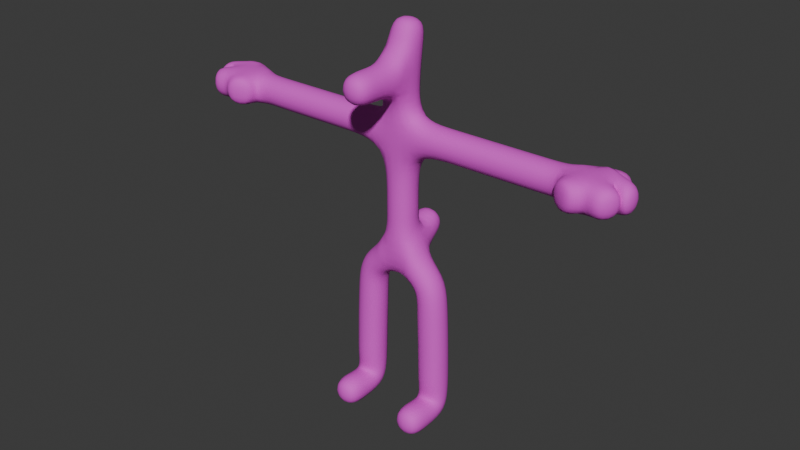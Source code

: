 # Source: player.blend  (saved by Blender 5.1.30; exported with 4.5.12 LTS)
import bpy
from mathutils import Matrix  # noqa: F401  (used for matrix-valued properties, if any)

bpy.ops.wm.read_factory_settings(use_empty=True)
scene = bpy.context.scene
scene.name = 'Scene'

# ---- collections
col_collection = bpy.data.collections.new('Collection'); scene.collection.children.link(col_collection)

# ---- materials (node trees are filled in below, after node groups)
mat_m_body = bpy.data.materials.new('M_body')

# ---- material node trees
mat_m_body.use_nodes = True; mat_m_body.node_tree.nodes.clear()
_N = mat_m_body.node_tree.nodes; _L = mat_m_body.node_tree.links
n0 = _N.new('ShaderNodeBsdfPrincipled'); n0.name = 'Principled BSDF'; n0.location = (-200, 100)
n0.inputs[0].default_value = (0.8, 0.05681, 0.7111, 1.0)
n0.inputs[2].default_value = 0.8
n0.inputs[13].default_value = 0.8
n1 = _N.new('ShaderNodeOutputMaterial'); n1.name = 'Material Output'; n1.location = (200, 100)
_L.new(n0.outputs[0], n1.inputs[0])
n1.is_active_output = True

# ---- world
world_world = bpy.data.worlds.new('World'); scene.world = world_world
world_world.use_nodes = True; world_world.node_tree.nodes.clear()
_N = world_world.node_tree.nodes; _L = world_world.node_tree.links
n0 = _N.new('ShaderNodeOutputWorld'); n0.name = 'World Output'; n0.location = (200, 100)
n1 = _N.new('ShaderNodeBackground'); n1.name = 'Background'; n1.location = (-200, 100)
n1.inputs[0].default_value = (0.05088, 0.05088, 0.05088, 1.0)
_L.new(n1.outputs[0], n0.inputs[0])
n0.is_active_output = True
world_world.color = (0.05088, 0.05088, 0.05088)
world_world.sun_shadow_jitter_overblur = 0.0

# ---- meshes
me_cube_002 = bpy.data.meshes.new('Cube.002')
me_cube_002.from_pydata([(0.0, 0.0, 1.189), (0.0, 0.0, -0.7412), (-0.5706, 0.0, -1.16), (-0.6114, 0.0, -2.126), (-0.6293, 0.0, -2.916), (-0.6293, -0.00694, -3.299), (-1.085, 0.0, 1.189), (-2.456, 0.0, 1.189), (-3.108, 0.0, 1.189), (0.0, 0.0, 2.083), (-0.6293, -0.7906, -3.299), (-3.229, 0.1664, 1.224), (-3.02, -0.3108, 1.208), (-3.57, 0.3109, 1.218), (0.0, 0.1351, 2.886), (-3.473, 0.002838, 1.213), (-3.77, -0.02916, 1.212), (-3.348, -0.1783, 1.226), (-3.633, -0.3249, 1.212), (-2.926, -0.494, 1.208), (0.0, -1.158, 2.083), (0.0, 0.0, 0.3765), (0.0, 0.0, -0.1253), (0.0, 0.7765, -0.3799)], [(22, 1), (1, 2), (2, 3), (3, 4), (4, 5), (6, 0), (7, 6), (8, 7), (0, 9), (5, 10), (11, 8), (8, 12), (13, 11), (9, 14), (8, 15), (15, 16), (8, 17), (17, 18), (12, 19), (9, 20), (0, 21), (21, 22), (1, 23)], [])
_uv = me_cube_002.uv_layers.new(name='UVMap')
_uv.uv.foreach_set('vector', [])
me_cube_002.materials.append(mat_m_body)
me_cube_002.update()

# ---- objects
ob_cube = bpy.data.objects.new('Cube', me_cube_002)

# ---- transforms, parenting, visibility, modifiers, constraints
ob_cube.location = (0.0, 0.0, 0.8837)
ob_cube.scale = (0.2511, 0.2511, 0.2511)
_m = ob_cube.modifiers.new('Mirror', 'MIRROR')
_m.merge_threshold = 0.1
_m = ob_cube.modifiers.new('Skin', 'SKIN')
_m.use_smooth_shade = True
_m = ob_cube.modifiers.new('Subdivision', 'SUBSURF')
_m.levels = 2

# ---- collection membership
col_collection.objects.link(ob_cube)

# ---- scene / render settings (as saved in the file)
scene.frame_start = 1; scene.frame_end = 250; scene.frame_set(1)
scene.render.engine = 'BLENDER_EEVEE_NEXT'
scene.render.bake_bias = 0.0
scene.render.bake_samples = 0
scene.cycles.sampling_pattern = 'TABULATED_SOBOL'
scene.eevee.use_volume_custom_range = False
bpy.context.view_layer.update()

# ---- added for rendering (the .blend has no active camera and no usable light): camera, sun
cam_auto = bpy.data.cameras.new('AutoCamera')
cam_auto.lens = 50.0
cam_auto.sensor_width = 36.0
cam_auto.clip_end = 1000.0
ob_auto_camera = bpy.data.objects.new('AutoCamera', cam_auto)
scene.collection.objects.link(ob_auto_camera)
ob_auto_camera.location = (2.37461, -2.86617, 2.70747)
ob_auto_camera.rotation_euler = (1.09748, -7.21219e-08, 0.694738)
scene.camera = ob_auto_camera
light_auto_sun = bpy.data.lights.new('AutoSun', 'SUN')
light_auto_sun.energy = 3.0
light_auto_sun.angle = 0.0523599
ob_auto_sun = bpy.data.objects.new('AutoSun', light_auto_sun)
scene.collection.objects.link(ob_auto_sun)
ob_auto_sun.rotation_euler = (0.872665, 0.174533, 0.523599)
bpy.context.view_layer.update()
